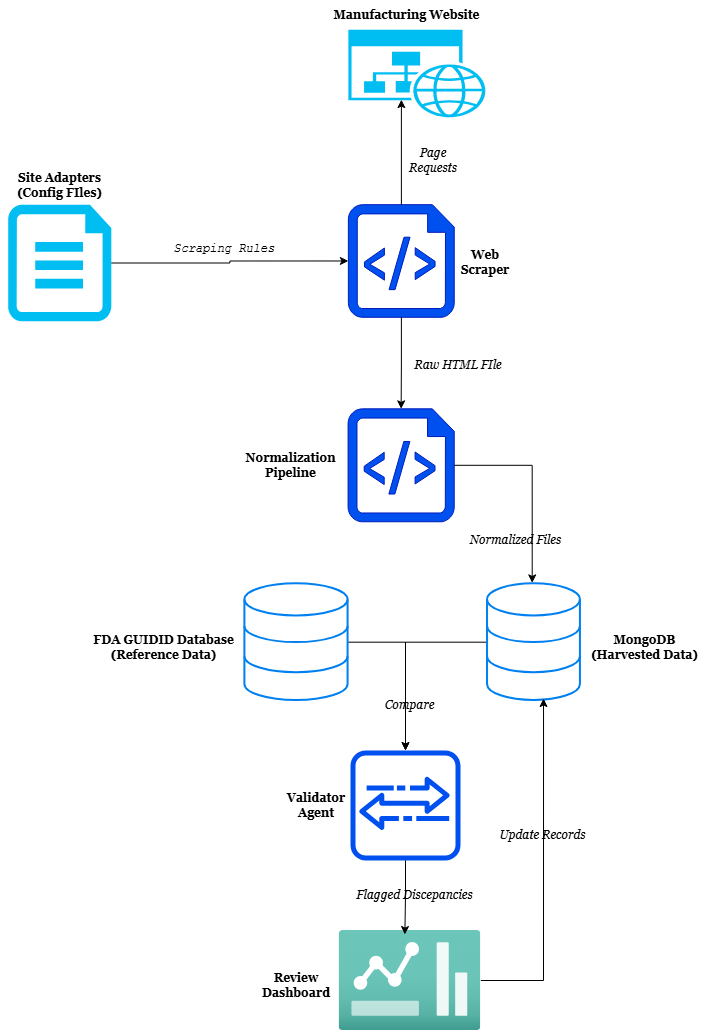

The diagram above was exported from draw.io. Its source (the exported page's mxGraphModel, read from the mxfile embedded in the PNG):
<mxGraphModel dx="2066" dy="1137" grid="1" gridSize="10" guides="1" tooltips="1" connect="1" arrows="1" fold="1" page="1" pageScale="1" pageWidth="850" pageHeight="1100" math="0" shadow="0">
  <root>
    <mxCell id="0" />
    <mxCell id="1" parent="0" />
    <mxCell id="B-QTG0LOF-_uZoLqBDdV-33" value="" style="sketch=0;outlineConnect=0;fontColor=#ffffff;fillColor=#0050ef;strokeColor=#001DBC;dashed=0;verticalLabelPosition=bottom;verticalAlign=top;align=center;html=1;fontSize=12;fontStyle=0;aspect=fixed;shape=mxgraph.aws4.agent2;" vertex="1" parent="1">
      <mxGeometry x="410" y="760" width="110" height="110" as="geometry" />
    </mxCell>
    <mxCell id="B-QTG0LOF-_uZoLqBDdV-34" style="edgeStyle=orthogonalEdgeStyle;rounded=0;orthogonalLoop=1;jettySize=auto;html=1;" edge="1" parent="1" source="B-QTG0LOF-_uZoLqBDdV-30" target="B-QTG0LOF-_uZoLqBDdV-33">
      <mxGeometry relative="1" as="geometry" />
    </mxCell>
    <mxCell id="B-QTG0LOF-_uZoLqBDdV-35" style="edgeStyle=orthogonalEdgeStyle;rounded=0;orthogonalLoop=1;jettySize=auto;html=1;" edge="1" parent="1" source="B-QTG0LOF-_uZoLqBDdV-25" target="B-QTG0LOF-_uZoLqBDdV-33">
      <mxGeometry relative="1" as="geometry" />
    </mxCell>
    <mxCell id="B-QTG0LOF-_uZoLqBDdV-36" value="&lt;font face=&quot;Georgia&quot;&gt;&lt;b&gt;Validator Agent&lt;/b&gt;&lt;/font&gt;" style="text;html=1;whiteSpace=wrap;strokeColor=none;fillColor=none;align=center;verticalAlign=middle;rounded=0;" vertex="1" parent="1">
      <mxGeometry x="346.03999999999996" y="800" width="60" height="30" as="geometry" />
    </mxCell>
    <mxCell id="B-QTG0LOF-_uZoLqBDdV-1" value="" style="verticalLabelPosition=bottom;html=1;verticalAlign=top;align=center;strokeColor=none;fillColor=#00BEF2;shape=mxgraph.azure.cloud_services_configuration_file;pointerEvents=1;" vertex="1" parent="1">
      <mxGeometry x="67.73076923076923" y="214.16666666666666" width="103.07692307692308" height="116.66666666666667" as="geometry" />
    </mxCell>
    <mxCell id="B-QTG0LOF-_uZoLqBDdV-2" value="&lt;font face=&quot;Georgia&quot;&gt;&lt;b&gt;Site Adapters (Config FIles)&lt;/b&gt;&lt;/font&gt;" style="text;html=1;whiteSpace=wrap;strokeColor=none;fillColor=none;align=center;verticalAlign=middle;rounded=0;" vertex="1" parent="1">
      <mxGeometry x="60" y="185" width="118.53846153846155" height="19.444444444444443" as="geometry" />
    </mxCell>
    <mxCell id="B-QTG0LOF-_uZoLqBDdV-3" value="" style="sketch=0;aspect=fixed;pointerEvents=1;shadow=0;dashed=0;html=1;strokeColor=#001DBC;labelPosition=center;verticalLabelPosition=bottom;verticalAlign=top;align=center;fillColor=#0050ef;shape=mxgraph.azure.script_file;fontColor=#ffffff;" vertex="1" parent="1">
      <mxGeometry x="407.8846153846154" y="214.16666666666666" width="105.85846153846154" height="112.61538461538461" as="geometry" />
    </mxCell>
    <mxCell id="B-QTG0LOF-_uZoLqBDdV-4" style="edgeStyle=orthogonalEdgeStyle;rounded=0;orthogonalLoop=1;jettySize=auto;html=1;exitX=1;exitY=0.5;exitDx=0;exitDy=0;exitPerimeter=0;entryX=0;entryY=0.5;entryDx=0;entryDy=0;entryPerimeter=0;" edge="1" parent="1" source="B-QTG0LOF-_uZoLqBDdV-1" target="B-QTG0LOF-_uZoLqBDdV-3">
      <mxGeometry relative="1" as="geometry" />
    </mxCell>
    <mxCell id="B-QTG0LOF-_uZoLqBDdV-5" value="&lt;font face=&quot;Courier New&quot;&gt;&lt;i&gt;Scraping Rules&lt;/i&gt;&lt;/font&gt;" style="text;html=1;whiteSpace=wrap;strokeColor=none;fillColor=none;align=center;verticalAlign=middle;rounded=0;" vertex="1" parent="1">
      <mxGeometry x="222.34615384615387" y="243.33333333333334" width="123.69230769230771" height="29.166666666666668" as="geometry" />
    </mxCell>
    <mxCell id="B-QTG0LOF-_uZoLqBDdV-7" value="" style="verticalLabelPosition=bottom;html=1;verticalAlign=top;align=center;strokeColor=none;fillColor=#00BEF2;shape=mxgraph.azure.website_generic;pointerEvents=1;" vertex="1" parent="1">
      <mxGeometry x="407.8846153846154" y="39.16666666666667" width="139.15384615384616" height="87.5" as="geometry" />
    </mxCell>
    <mxCell id="B-QTG0LOF-_uZoLqBDdV-9" style="edgeStyle=orthogonalEdgeStyle;rounded=0;orthogonalLoop=1;jettySize=auto;html=1;entryX=0.381;entryY=0.8;entryDx=0;entryDy=0;entryPerimeter=0;" edge="1" parent="1" source="B-QTG0LOF-_uZoLqBDdV-3" target="B-QTG0LOF-_uZoLqBDdV-7">
      <mxGeometry relative="1" as="geometry" />
    </mxCell>
    <mxCell id="B-QTG0LOF-_uZoLqBDdV-10" value="&lt;font face=&quot;Georgia&quot;&gt;&lt;i&gt;Page Requests&lt;/i&gt;&lt;/font&gt;" style="text;html=1;whiteSpace=wrap;strokeColor=none;fillColor=none;align=center;verticalAlign=middle;rounded=0;" vertex="1" parent="1">
      <mxGeometry x="461.9015384615385" y="155.83333333333334" width="61.846153846153854" height="29.166666666666668" as="geometry" />
    </mxCell>
    <mxCell id="B-QTG0LOF-_uZoLqBDdV-11" value="&lt;font face=&quot;Georgia&quot;&gt;&lt;b&gt;Manufacturing Website&lt;/b&gt;&lt;/font&gt;" style="text;html=1;whiteSpace=wrap;strokeColor=none;fillColor=none;align=center;verticalAlign=middle;rounded=0;" vertex="1" parent="1">
      <mxGeometry x="388.7123076923077" y="10" width="154.61538461538464" height="29.166666666666668" as="geometry" />
    </mxCell>
    <mxCell id="B-QTG0LOF-_uZoLqBDdV-12" value="&lt;font face=&quot;Georgia&quot;&gt;&lt;b&gt;Web Scraper&lt;/b&gt;&lt;/font&gt;" style="text;html=1;whiteSpace=wrap;strokeColor=none;fillColor=none;align=center;verticalAlign=middle;rounded=0;" vertex="1" parent="1">
      <mxGeometry x="513.713076923077" y="257.91666666666663" width="61.846153846153854" height="29.166666666666668" as="geometry" />
    </mxCell>
    <mxCell id="B-QTG0LOF-_uZoLqBDdV-14" value="" style="sketch=0;aspect=fixed;pointerEvents=1;shadow=0;dashed=0;html=1;strokeColor=#001DBC;labelPosition=center;verticalLabelPosition=bottom;verticalAlign=top;align=center;fillColor=#0050ef;shape=mxgraph.azure.script_file;fontColor=#ffffff;" vertex="1" parent="1">
      <mxGeometry x="407.5753846153847" y="418.3333333333333" width="106.14" height="112.9156923076923" as="geometry" />
    </mxCell>
    <mxCell id="B-QTG0LOF-_uZoLqBDdV-16" value="&lt;font face=&quot;Georgia&quot;&gt;&lt;i&gt;Raw HTML FIle&lt;/i&gt;&lt;/font&gt;" style="text;html=1;whiteSpace=wrap;strokeColor=none;fillColor=none;align=center;verticalAlign=middle;rounded=0;" vertex="1" parent="1">
      <mxGeometry x="472.3076923076923" y="360" width="92.46000000000002" height="29.166666666666668" as="geometry" />
    </mxCell>
    <mxCell id="B-QTG0LOF-_uZoLqBDdV-20" style="edgeStyle=orthogonalEdgeStyle;rounded=0;orthogonalLoop=1;jettySize=auto;html=1;entryX=0.5;entryY=0;entryDx=0;entryDy=0;entryPerimeter=0;" edge="1" parent="1" source="B-QTG0LOF-_uZoLqBDdV-3" target="B-QTG0LOF-_uZoLqBDdV-14">
      <mxGeometry relative="1" as="geometry" />
    </mxCell>
    <mxCell id="B-QTG0LOF-_uZoLqBDdV-21" value="&lt;font face=&quot;Georgia&quot;&gt;&lt;b&gt;Normalization Pipeline&lt;/b&gt;&lt;/font&gt;" style="text;html=1;whiteSpace=wrap;strokeColor=none;fillColor=none;align=center;verticalAlign=middle;rounded=0;" vertex="1" parent="1">
      <mxGeometry x="304.3938461538462" y="460.2066666666667" width="92.76923076923079" height="29.166666666666668" as="geometry" />
    </mxCell>
    <mxCell id="B-QTG0LOF-_uZoLqBDdV-25" value="" style="html=1;verticalLabelPosition=bottom;align=center;labelBackgroundColor=#ffffff;verticalAlign=top;strokeWidth=2;strokeColor=light-dark(#0080F0, #54f000);shadow=0;dashed=0;shape=mxgraph.ios7.icons.data;" vertex="1" parent="1">
      <mxGeometry x="547.0430769230769" y="593.3333333333334" width="92.8723076923077" height="116.66666666666667" as="geometry" />
    </mxCell>
    <mxCell id="B-QTG0LOF-_uZoLqBDdV-26" style="edgeStyle=orthogonalEdgeStyle;rounded=0;orthogonalLoop=1;jettySize=auto;html=1;entryX=0.481;entryY=-0.008;entryDx=0;entryDy=0;entryPerimeter=0;" edge="1" parent="1" source="B-QTG0LOF-_uZoLqBDdV-14" target="B-QTG0LOF-_uZoLqBDdV-25">
      <mxGeometry relative="1" as="geometry" />
    </mxCell>
    <mxCell id="B-QTG0LOF-_uZoLqBDdV-27" value="&lt;font face=&quot;Georgia&quot;&gt;&lt;i&gt;Normalized Files&lt;/i&gt;&lt;/font&gt;" style="text;html=1;whiteSpace=wrap;strokeColor=none;fillColor=none;align=center;verticalAlign=middle;rounded=0;" vertex="1" parent="1">
      <mxGeometry x="503.0246153846154" y="535.3111111111111" width="144.61692307692311" height="29.166666666666668" as="geometry" />
    </mxCell>
    <mxCell id="B-QTG0LOF-_uZoLqBDdV-29" value="&lt;font face=&quot;Georgia&quot;&gt;&lt;b&gt;MongoDB&lt;/b&gt;&lt;/font&gt;&lt;div&gt;&lt;font face=&quot;Georgia&quot;&gt;&lt;b&gt;(Harvested Data)&lt;/b&gt;&lt;/font&gt;&lt;/div&gt;" style="text;html=1;whiteSpace=wrap;strokeColor=none;fillColor=none;align=center;verticalAlign=middle;rounded=0;" vertex="1" parent="1">
      <mxGeometry x="647.64" y="641.94" width="112.77" height="29.17" as="geometry" />
    </mxCell>
    <mxCell id="B-QTG0LOF-_uZoLqBDdV-30" value="" style="html=1;verticalLabelPosition=bottom;align=center;labelBackgroundColor=#ffffff;verticalAlign=top;strokeWidth=2;strokeColor=#0080F0;shadow=0;dashed=0;shape=mxgraph.ios7.icons.data;" vertex="1" parent="1">
      <mxGeometry x="304.3953846153846" y="593.3333333333334" width="103.18" height="116.66666666666667" as="geometry" />
    </mxCell>
    <mxCell id="B-QTG0LOF-_uZoLqBDdV-31" value="&lt;font face=&quot;Georgia&quot;&gt;&lt;b&gt;FDA GUIDID Database&lt;/b&gt;&lt;/font&gt;&lt;div&gt;&lt;font face=&quot;Georgia&quot;&gt;&lt;b&gt;(Reference Data)&lt;/b&gt;&lt;/font&gt;&lt;/div&gt;" style="text;html=1;whiteSpace=wrap;strokeColor=none;fillColor=none;align=center;verticalAlign=middle;rounded=0;" vertex="1" parent="1">
      <mxGeometry x="150" y="641.94" width="147.08" height="29.17" as="geometry" />
    </mxCell>
    <mxCell id="B-QTG0LOF-_uZoLqBDdV-38" value="&lt;font face=&quot;Georgia&quot;&gt;&lt;i&gt;Compare&lt;/i&gt;&lt;/font&gt;" style="text;html=1;whiteSpace=wrap;strokeColor=none;fillColor=none;align=center;verticalAlign=middle;rounded=0;" vertex="1" parent="1">
      <mxGeometry x="397.15999999999997" y="700" width="144.61692307692311" height="29.166666666666668" as="geometry" />
    </mxCell>
    <mxCell id="B-QTG0LOF-_uZoLqBDdV-47" style="edgeStyle=orthogonalEdgeStyle;rounded=0;orthogonalLoop=1;jettySize=auto;html=1;entryX=0.603;entryY=0.983;entryDx=0;entryDy=0;entryPerimeter=0;" edge="1" parent="1" source="B-QTG0LOF-_uZoLqBDdV-40" target="B-QTG0LOF-_uZoLqBDdV-25">
      <mxGeometry relative="1" as="geometry">
        <mxPoint x="620" y="700" as="targetPoint" />
      </mxGeometry>
    </mxCell>
    <mxCell id="B-QTG0LOF-_uZoLqBDdV-40" value="" style="image;aspect=fixed;html=1;points=[];align=center;fontSize=12;image=img/lib/azure2/general/Dashboard2.svg;imageBackground=none;" vertex="1" parent="1">
      <mxGeometry x="398.63000000000005" y="940" width="141.67" height="100" as="geometry" />
    </mxCell>
    <mxCell id="B-QTG0LOF-_uZoLqBDdV-41" value="&lt;font face=&quot;Georgia&quot;&gt;&lt;b&gt;Review Dashboard&lt;/b&gt;&lt;/font&gt;" style="text;html=1;whiteSpace=wrap;strokeColor=none;fillColor=none;align=center;verticalAlign=middle;rounded=0;" vertex="1" parent="1">
      <mxGeometry x="325.99" y="980" width="60" height="30" as="geometry" />
    </mxCell>
    <mxCell id="B-QTG0LOF-_uZoLqBDdV-42" style="edgeStyle=orthogonalEdgeStyle;rounded=0;orthogonalLoop=1;jettySize=auto;html=1;entryX=0.464;entryY=0.04;entryDx=0;entryDy=0;entryPerimeter=0;" edge="1" parent="1" source="B-QTG0LOF-_uZoLqBDdV-33" target="B-QTG0LOF-_uZoLqBDdV-40">
      <mxGeometry relative="1" as="geometry" />
    </mxCell>
    <mxCell id="B-QTG0LOF-_uZoLqBDdV-43" value="&lt;font face=&quot;Georgia&quot;&gt;&lt;i&gt;Flagged Discepancies&lt;/i&gt;&lt;/font&gt;" style="text;html=1;whiteSpace=wrap;strokeColor=none;fillColor=none;align=center;verticalAlign=middle;rounded=0;" vertex="1" parent="1">
      <mxGeometry x="402.42" y="890" width="144.61692307692311" height="29.166666666666668" as="geometry" />
    </mxCell>
    <mxCell id="B-QTG0LOF-_uZoLqBDdV-48" value="&lt;font face=&quot;Georgia&quot;&gt;&lt;i&gt;Update Records&lt;/i&gt;&lt;/font&gt;" style="text;html=1;whiteSpace=wrap;strokeColor=none;fillColor=none;align=center;verticalAlign=middle;rounded=0;" vertex="1" parent="1">
      <mxGeometry x="530" y="830" width="144.61692307692311" height="29.166666666666668" as="geometry" />
    </mxCell>
  </root>
</mxGraphModel>